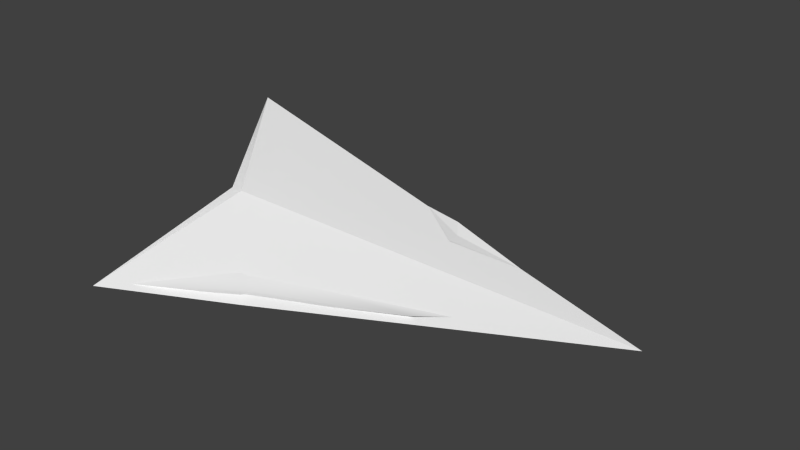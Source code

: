 # Source: playerShip.blend  (saved by Blender 2.66.1; exported with 4.5.12 LTS)
import bpy
from mathutils import Matrix  # noqa: F401  (used for matrix-valued properties, if any)

bpy.ops.wm.read_factory_settings(use_empty=True)
scene = bpy.context.scene
scene.name = 'Scene'

# ---- collections
col_collection_1 = bpy.data.collections.new('Collection 1'); scene.collection.children.link(col_collection_1)

# ---- materials (node trees are filled in below, after node groups)
mat_material = bpy.data.materials.new('Material')
mat_material.alpha_threshold = 0.0
mat_material.use_transparent_shadow = False
mat_material.roughness = 0.5
mat_material.line_color = (0.0, 0.0, 0.0, 1.0)

# ---- material node trees

# ---- world
world_world = bpy.data.worlds.new('World'); scene.world = world_world
world_world.color = (0.05088, 0.05088, 0.05088)
world_world.use_sun_shadow = False
world_world.sun_shadow_jitter_overblur = 0.0
world_world.cycles.sampling_method = 'MANUAL'
world_world.cycles.sample_map_resolution = 256

# ---- meshes
me_thrusters = bpy.data.meshes.new('Thrusters')
me_thrusters.from_pydata([(-0.6203, -8.392e-05, -0.1342), (-0.731, -0.1374, 0.1012), (-0.6453, 5.122e-08, 0.4591), (-0.731, 0.1373, 0.1012), (-0.9868, -0.6626, -0.2108), (-0.9868, 0.6629, -0.2108)], [], [(1, 2, 0), (0, 2, 3), (4, 1, 0), (0, 3, 5)])
me_thrusters.polygons.foreach_set('use_smooth', [True] * 4)
_uv = me_thrusters.uv_layers.new(name='UVMap')
_uv.uv.foreach_set('vector', [0.4031, 0.1696, 0.4999, 0.3803, 0.4999, 0.01926, 0.4999, 0.01926, 0.4999, 0.3803, 0.5967, 0.1696, 0.02344, 0.009167, 0.4031, 0.1696, 0.4999, 0.01926, 0.4999, 0.01926, 0.5967, 0.1696, 0.9766, 0.009167])
me_thrusters.materials.append(mat_material)
me_thrusters.use_remesh_preserve_volume = False
me_thrusters.use_remesh_preserve_attributes = False
me_thrusters.use_mirror_vertex_groups = False
me_thrusters.update()
me_warpengines = bpy.data.meshes.new('WarpEngines')
me_warpengines.from_pydata([(0.5097, -0.07556, -0.03437), (-0.4757, -0.3596, -0.1993), (-0.5235, -0.2955, -0.1154), (-0.9636, -0.6137, -0.2015), (-0.4321, -0.3667, -0.1495), (-0.7259, -0.513, -0.1765), (0.2252, -0.2019, -0.08113), (0.5097, 0.08637, -0.03437), (-0.4757, 0.3705, -0.1993), (-0.5235, 0.2996, -0.1053), (-0.9636, 0.6245, -0.2015), (-0.4253, 0.3963, -0.1391), (-0.7259, 0.5238, -0.1765), (0.2252, 0.2127, -0.08113), (0.1294, -2.772e-08, 0.2421), (0.5323, -1.365e-08, 0.1312), (0.2448, -0.02393, 0.1511), (0.2606, -2.217e-09, 0.2225), (0.2448, 0.02393, 0.1511), (0.2742, -0.01793, 0.1811), (0.2742, 0.0169, 0.1811)], [], [(5, 1, 4), (5, 3, 1), (2, 3, 5), (5, 4, 2), (6, 2, 4), (0, 2, 6), (6, 1, 0), (4, 1, 6), (12, 11, 8), (12, 8, 10), (9, 12, 10), (12, 9, 11), (13, 11, 9), (7, 13, 9), (13, 7, 8), (11, 13, 8), (16, 15, 19), (19, 14, 16), (19, 17, 14), (20, 14, 17), (15, 17, 19), (17, 15, 20), (15, 18, 20), (14, 20, 18)])
me_warpengines.polygons.foreach_set('use_smooth', [1, 1, 1, 1, 1, 1, 1, 1, 1, 1, 1, 1, 1, 1, 1, 1, 0, 0, 0, 0, 0, 0, 0, 0])
_uv = me_warpengines.uv_layers.new(name='UVMap')
_uv.uv.foreach_set('vector', [-1.381, 1.012, 0.6869, 0.6313, 1.188, 1.003, -1.381, 1.012, -4.133, 0.676, 0.6869, 0.6313, -1.838, 0.6305, -4.133, 0.3538, -3.053, 0.2293, -3.053, 0.2293, -1.549, 0.1167, -1.838, 0.6305, 1.895, -0.08338, -1.838, 0.6305, -1.549, 0.1167, 5.121, 0.6305, -1.838, 0.6305, 1.895, -0.08338, 3.007, 1.012, 0.6869, 0.6313, 3.703, 0.7277, 1.188, 1.003, 0.6869, 0.6313, 3.007, 1.012, -1.381, 1.012, 1.188, 1.003, 0.6869, 0.6313, -1.381, 1.012, 0.6869, 0.6313, -4.133, 0.676, -1.838, 0.6305, -3.053, 0.2293, -4.133, 0.3538, -3.053, 0.2293, -1.838, 0.6305, -1.549, 0.1167, 1.895, -0.08338, -1.549, 0.1167, -1.838, 0.6305, 5.121, 0.6305, 1.895, -0.08338, -1.838, 0.6305, 3.007, 1.012, 3.703, 0.7277, 0.6869, 0.6313, 1.188, 1.003, 3.007, 1.012, 0.6869, 0.6313, 0.4227, 0.3837, 0.7908, 0.4926, 0.4493, 0.436, 0.4493, 0.436, 0.242, 0.4857, 0.4227, 0.3837, 0.4493, 0.436, 0.4199, 0.488, 0.242, 0.4857, 0.448, 0.5402, 0.242, 0.4857, 0.4199, 0.488, 0.7908, 0.4926, 0.4199, 0.488, 0.4493, 0.436, 0.4199, 0.488, 0.7908, 0.4926, 0.448, 0.5402, 0.7908, 0.4926, 0.42, 0.5919, 0.448, 0.5402, 0.242, 0.4857, 0.448, 0.5402, 0.42, 0.5919])
me_warpengines.materials.append(mat_material)
me_warpengines.use_remesh_preserve_volume = False
me_warpengines.use_remesh_preserve_attributes = False
me_warpengines.use_mirror_vertex_groups = False
me_warpengines.update()
me_spacemetal = bpy.data.meshes.new('SpaceMetal')
me_spacemetal.from_pydata([(1.004, 1.863e-07, 0.001688), (-0.4594, -0.3933, -0.2108), (-0.6975, -0.1374, 0.1012), (-1.005, -0.6626, -0.2108), (1.004, 1.863e-07, 0.001688), (-0.4594, 0.4333, -0.2108), (-0.6975, 0.1373, 0.1012), (-1.005, 0.6629, -0.2108), (-0.5801, -8.392e-05, -0.1342), (-0.6975, -0.1374, 0.1012), (-0.6637, 5.122e-08, 0.4591), (-0.6975, 0.1373, 0.1012), (-1.005, -0.6626, -0.2108), (-1.005, 0.6629, -0.2108), (1.004, 1.858e-07, 0.001688), (-0.4594, -0.3933, -0.2108), (-0.5801, -8.392e-05, -0.1342), (-0.4594, 0.4333, -0.2108), (-1.005, -0.6626, -0.2108), (-1.005, 0.6629, -0.2108), (1.004, 1.863e-07, 0.001688), (-0.6637, 5.215e-08, 0.4591), (-0.6975, 0.1373, 0.1012), (1.004, 1.863e-07, 0.001688), (-0.6975, -0.1374, 0.1012), (-0.6637, 5.215e-08, 0.4591)], [], [(2, 1, 0), (1, 2, 3), (4, 5, 6), (7, 6, 5), (9, 10, 8), (8, 10, 11), (12, 9, 8), (8, 11, 13), (16, 17, 14), (14, 15, 16), (19, 17, 16), (18, 16, 15), (20, 22, 21), (23, 25, 24)])
me_spacemetal.polygons.foreach_set('use_smooth', [True] * 14)
_uv = me_spacemetal.uv_layers.new(name='UVMap')
_uv.uv.foreach_set('vector', [1.28, 1.15, 1.162, 0.548, -0.7123, 0.5171, 1.162, 0.548, 1.28, 1.15, 1.907, 0.5175, -0.7062, 0.5158, 1.162, 0.5083, 1.285, -0.1221, 1.907, 0.5158, 1.285, -0.1221, 1.162, 0.5083, -0.0878, 0.6551, 0.3407, 0.5116, -0.3934, 0.5117, -0.3934, 0.5117, 0.3407, 0.5116, -0.0878, 0.3681, -0.424, 1.48, -0.0878, 0.6551, -0.3934, 0.5117, -0.3934, 0.5117, -0.0878, 0.3681, -0.424, -0.4572, 0.09506, 0.5227, 0.2336, -0.0189, 2.043, 0.5199, 2.043, 0.5199, 0.235, 1.016, 0.09506, 0.5227, -0.4413, -0.2848, 0.2336, -0.0189, 0.09506, 0.5227, -0.4413, 1.33, 0.09506, 0.5227, 0.235, 1.016, -0.7062, 0.5158, 1.285, -0.1221, 1.128, -0.5457, -0.7123, 0.5171, 1.124, 1.574, 1.28, 1.15])
me_spacemetal.materials.append(mat_material)
me_spacemetal.use_remesh_preserve_volume = False
me_spacemetal.use_remesh_preserve_attributes = False
me_spacemetal.use_mirror_vertex_groups = False
me_spacemetal.update()

# ---- objects
ob_thrusters = bpy.data.objects.new('Thrusters', me_thrusters)
ob_warpengines = bpy.data.objects.new('WarpEngines', me_warpengines)
ob_spacemetal = bpy.data.objects.new('SpaceMetal', me_spacemetal)

# ---- transforms, parenting, visibility, modifiers, constraints
ob_thrusters.location = (-0.5509, 0.0, 0.0)
ob_thrusters.scale = (29.87, 29.87, 29.87)
ob_thrusters.lock_rotations_4d = False
ob_thrusters.empty_display_type = 'ARROWS'
ob_thrusters.lineart.crease_threshold = 0.0
ob_warpengines.location = (0.0, 0.0, 0.0)
ob_warpengines.scale = (29.87, 29.87, 29.87)
ob_warpengines.lock_rotations_4d = False
ob_warpengines.empty_display_type = 'ARROWS'
ob_warpengines.lineart.crease_threshold = 0.0
ob_spacemetal.location = (0.0, 0.0, 0.0)
ob_spacemetal.scale = (29.87, 29.87, 29.87)
ob_spacemetal.lock_rotations_4d = False
ob_spacemetal.empty_display_type = 'ARROWS'
ob_spacemetal.lineart.crease_threshold = 0.0

# ---- collection membership
col_collection_1.objects.link(ob_thrusters)
col_collection_1.objects.link(ob_warpengines)
col_collection_1.objects.link(ob_spacemetal)

# ---- scene / render settings (as saved in the file)
scene.frame_start = 1; scene.frame_end = 250; scene.frame_set(1)
scene.render.engine = 'BLENDER_EEVEE_NEXT'
scene.render.image_settings.color_mode = 'RGB'
scene.render.image_settings.compression = 90
scene.render.resolution_percentage = 50
scene.render.dither_intensity = 0.0
scene.render.bake_margin = 2
scene.cycles.use_denoising = False
scene.cycles.samples = 10
scene.cycles.sampling_pattern = 'TABULATED_SOBOL'
scene.cycles.light_sampling_threshold = 0.0
scene.cycles.use_adaptive_sampling = False
scene.cycles.use_light_tree = False
scene.cycles.blur_glossy = 0.0
scene.cycles.volume_bounces = 1
scene.cycles.pixel_filter_type = 'GAUSSIAN'
scene.cycles.sample_clamp_indirect = 0.0
scene.view_settings.view_transform = 'Standard'
bpy.context.view_layer.update()

# ---- added for rendering (the .blend has no active camera and no usable light): camera, sun
cam_auto = bpy.data.cameras.new('AutoCamera')
cam_auto.lens = 50.0
cam_auto.sensor_width = 36.0
cam_auto.clip_end = 1211.94
ob_auto_camera = bpy.data.objects.new('AutoCamera', cam_auto)
scene.collection.objects.link(ob_auto_camera)
ob_auto_camera.location = (69.0443, -82.8632, 58.9538)
ob_auto_camera.rotation_euler = (1.09748, -7.21219e-08, 0.694738)
scene.camera = ob_auto_camera
light_auto_sun = bpy.data.lights.new('AutoSun', 'SUN')
light_auto_sun.energy = 3.0
light_auto_sun.angle = 0.0523599
ob_auto_sun = bpy.data.objects.new('AutoSun', light_auto_sun)
scene.collection.objects.link(ob_auto_sun)
ob_auto_sun.rotation_euler = (0.872665, 0.174533, 0.523599)
bpy.context.view_layer.update()

